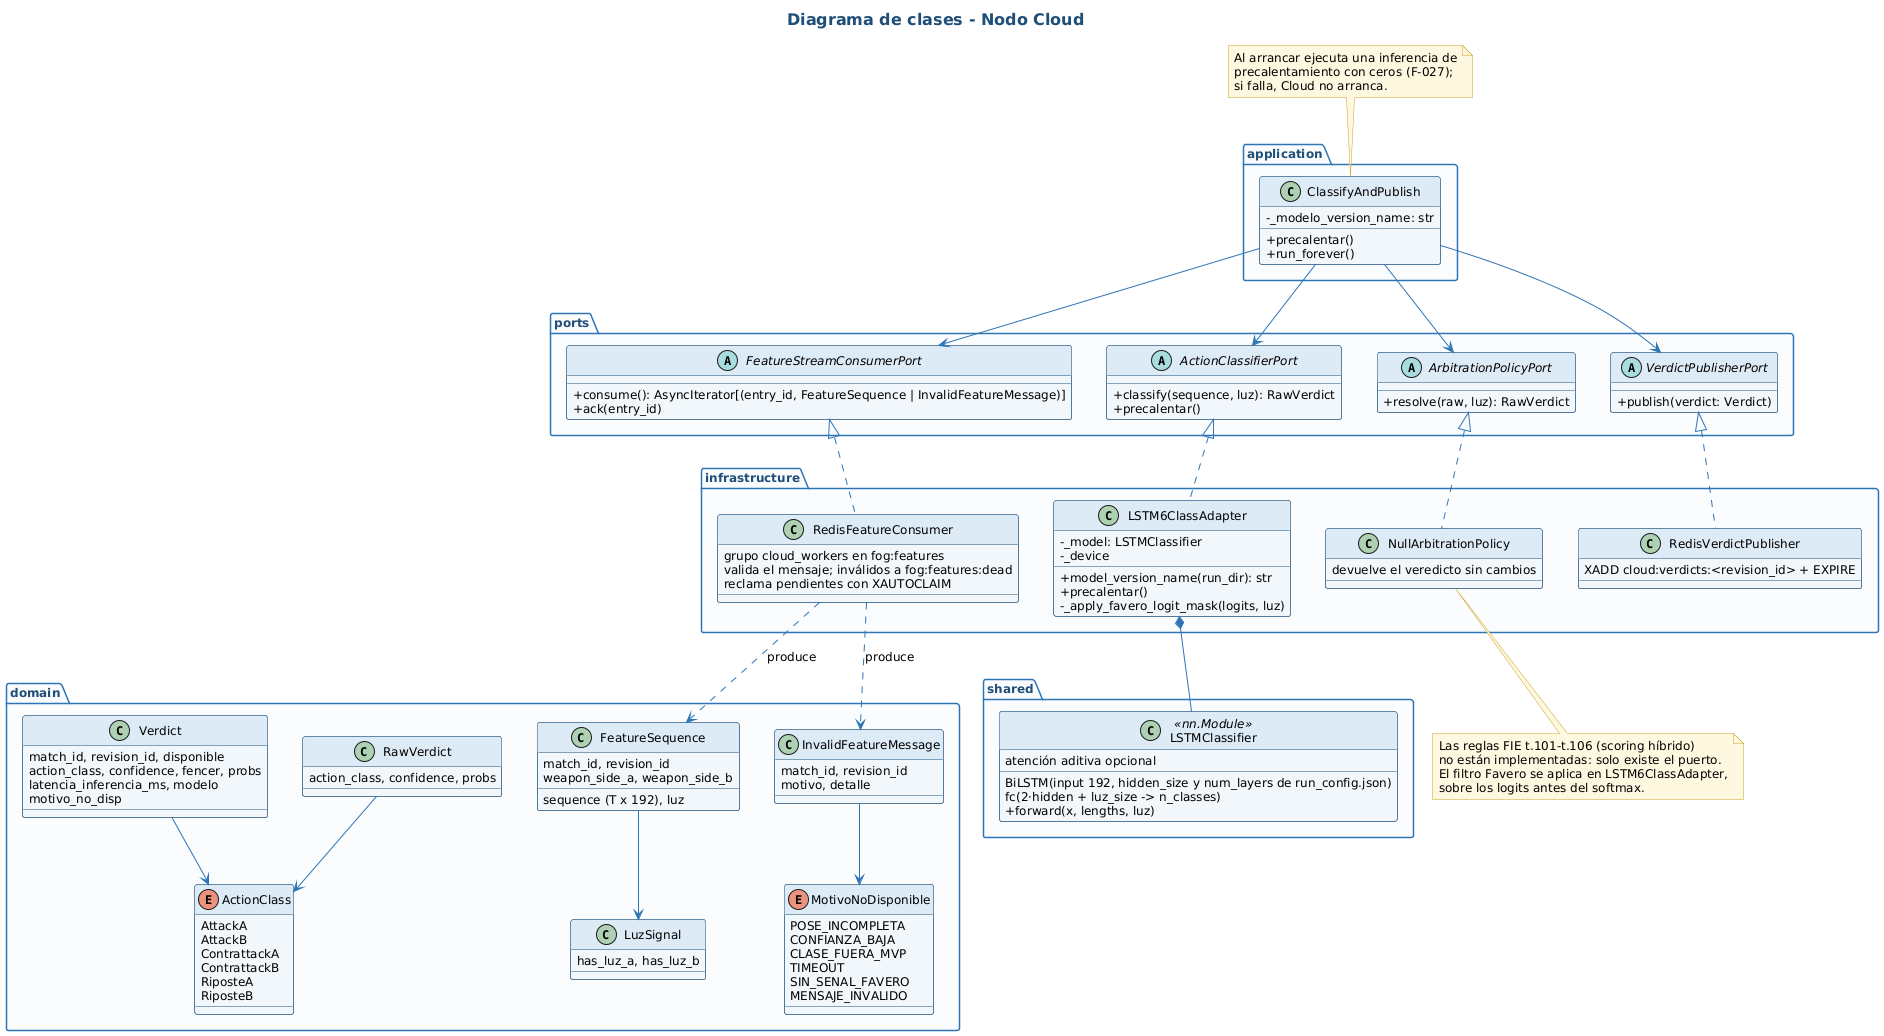

The diagram above was rendered by PlantUML. Its source (embedded in the PNG):
@startuml
!include skin.iuml
title Diagrama de clases - Nodo Cloud
package "application" {
  class ClassifyAndPublish {
    -_modelo_version_name: str
    +precalentar()
    +run_forever()
  }
}
package "ports" {
  abstract class FeatureStreamConsumerPort {
    +consume(): AsyncIterator[(entry_id, FeatureSequence | InvalidFeatureMessage)]
    +ack(entry_id)
  }
  abstract class ActionClassifierPort {
    +classify(sequence, luz): RawVerdict
    +precalentar()
  }
  abstract class ArbitrationPolicyPort {
    +resolve(raw, luz): RawVerdict
  }
  abstract class VerdictPublisherPort {
    +publish(verdict: Verdict)
  }
}
package "infrastructure" {
  class RedisFeatureConsumer {
    grupo cloud_workers en fog:features
    valida el mensaje; inválidos a fog:features:dead
    reclama pendientes con XAUTOCLAIM
  }
  class LSTM6ClassAdapter {
    -_model: LSTMClassifier
    -_device
    +model_version_name(run_dir): str
    +precalentar()
    -_apply_favero_logit_mask(logits, luz)
  }
  class NullArbitrationPolicy {
    devuelve el veredicto sin cambios
  }
  class RedisVerdictPublisher {
    XADD cloud:verdicts:<revision_id> + EXPIRE
  }
}
package "shared" {
  class LSTMClassifier <<nn.Module>> {
    BiLSTM(input 192, hidden_size y num_layers de run_config.json)
    atención aditiva opcional
    fc(2·hidden + luz_size -> n_classes)
    +forward(x, lengths, luz)
  }
}
package "domain" {
  enum ActionClass {
    AttackA
    AttackB
    ContrattackA
    ContrattackB
    RiposteA
    RiposteB
  }
  class FeatureSequence {
    match_id, revision_id
    sequence (T x 192), luz
    weapon_side_a, weapon_side_b
  }
  class InvalidFeatureMessage {
    match_id, revision_id
    motivo, detalle
  }
  class RawVerdict {
    action_class, confidence, probs
  }
  class Verdict {
    match_id, revision_id, disponible
    action_class, confidence, fencer, probs
    latencia_inferencia_ms, modelo
    motivo_no_disp
  }
  enum MotivoNoDisponible {
    POSE_INCOMPLETA
    CONFIANZA_BAJA
    CLASE_FUERA_MVP
    TIMEOUT
    SIN_SENAL_FAVERO
    MENSAJE_INVALIDO
  }
  class LuzSignal {
    has_luz_a, has_luz_b
  }
}
ClassifyAndPublish --> FeatureStreamConsumerPort
ClassifyAndPublish --> ActionClassifierPort
ClassifyAndPublish --> ArbitrationPolicyPort
ClassifyAndPublish --> VerdictPublisherPort
FeatureStreamConsumerPort <|.. RedisFeatureConsumer
ActionClassifierPort <|.. LSTM6ClassAdapter
ArbitrationPolicyPort <|.. NullArbitrationPolicy
VerdictPublisherPort <|.. RedisVerdictPublisher
LSTM6ClassAdapter *-- LSTMClassifier
RedisFeatureConsumer ..> FeatureSequence : produce
RedisFeatureConsumer ..> InvalidFeatureMessage : produce
InvalidFeatureMessage --> MotivoNoDisponible
FeatureSequence --> LuzSignal
RawVerdict --> ActionClass
Verdict --> ActionClass
note top of ClassifyAndPublish : Al arrancar ejecuta una inferencia de\nprecalentamiento con ceros (F-027);\nsi falla, Cloud no arranca.
note bottom of NullArbitrationPolicy : Las reglas FIE t.101-t.106 (scoring híbrido)\nno están implementadas: solo existe el puerto.\nEl filtro Favero se aplica en LSTM6ClassAdapter,\nsobre los logits antes del softmax.
@enduml